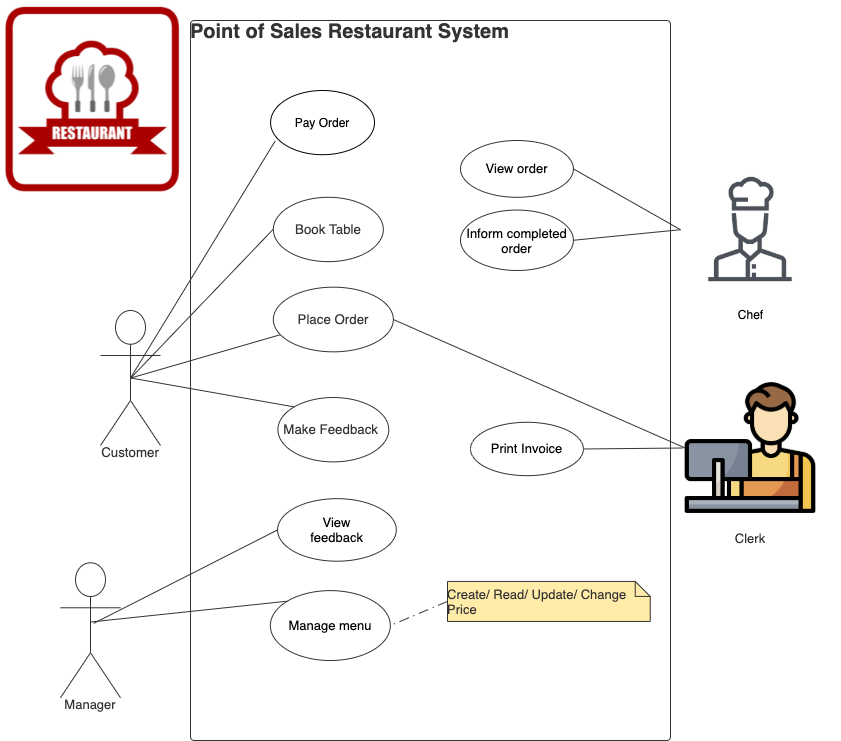

The diagram above was exported from draw.io. Its source (the exported page's mxGraphModel, read from the mxfile embedded in the PNG):
<mxGraphModel dx="1136" dy="700" grid="1" gridSize="10" guides="1" tooltips="1" connect="1" arrows="1" fold="1" page="1" pageScale="1" pageWidth="850" pageHeight="1100" math="0" shadow="0">
  <root>
    <mxCell id="0" />
    <mxCell id="1" parent="0" />
    <mxCell id="FGBnb3xwJ_BDe4n_7O45-389" value="" style="shape=image;verticalLabelPosition=bottom;labelBackgroundColor=#ffffff;verticalAlign=top;aspect=fixed;imageAspect=0;image=data:image/png,(base64 omitted: 3064 chars);" parent="1" vertex="1">
      <mxGeometry x="690" y="169.2" width="140" height="140" as="geometry" />
    </mxCell>
    <UserObject label="Point of Sales Restaurant System" lucidchartObjectId="5uOcKS~eZ4Y2" id="FGBnb3xwJ_BDe4n_7O45-1">
      <mxCell style="html=1;overflow=block;blockSpacing=1;whiteSpace=wrap;container=1;whiteSpace=wrap;fontSize=20;fontColor=#333333;fontStyle=1;align=left;spacing=0;verticalAlign=top;strokeColor=#333333;strokeOpacity=100;fillOpacity=0;rounded=1;absoluteArcSize=1;arcSize=7.5;fillColor=#000000;strokeWidth=0.8;" parent="1" vertex="1">
        <mxGeometry x="200" y="30" width="480" height="720" as="geometry" />
      </mxCell>
    </UserObject>
    <UserObject label="Place Order" lucidchartObjectId="5uOcV.NM3cEA" id="FGBnb3xwJ_BDe4n_7O45-359">
      <mxCell style="html=1;overflow=block;blockSpacing=1;whiteSpace=wrap;ellipse;whiteSpace=wrap;fontSize=13.3;fontColor=#333333;align=center;spacing=0;verticalAlign=middle;strokeColor=#333333;strokeOpacity=100;fillOpacity=100;rounded=1;absoluteArcSize=1;arcSize=7.5;fillColor=#ffffff;strokeWidth=0.8;" parent="FGBnb3xwJ_BDe4n_7O45-1" vertex="1">
        <mxGeometry x="82.83999999999995" y="266.6666666666667" width="120" height="64.66206896551724" as="geometry" />
      </mxCell>
    </UserObject>
    <UserObject label="Inform completed order" lucidchartObjectId="vvOcQNnKMUoj" id="FGBnb3xwJ_BDe4n_7O45-357">
      <mxCell style="html=1;overflow=block;blockSpacing=1;whiteSpace=wrap;ellipse;whiteSpace=wrap;fontSize=13;spacing=0;strokeColor=#333333;strokeOpacity=100;fillOpacity=100;rounded=1;absoluteArcSize=1;arcSize=7.5;fillColor=#ffffff;strokeWidth=0.8;" parent="FGBnb3xwJ_BDe4n_7O45-1" vertex="1">
        <mxGeometry x="270" y="189.55" width="112.9" height="60.45" as="geometry" />
      </mxCell>
    </UserObject>
    <UserObject label="Book Table" lucidchartObjectId="5uOcoKU9WGsl" id="FGBnb3xwJ_BDe4n_7O45-356">
      <mxCell style="html=1;overflow=block;blockSpacing=1;whiteSpace=wrap;ellipse;whiteSpace=wrap;fontSize=13.3;fontColor=#333333;align=center;spacing=0;verticalAlign=middle;strokeColor=#333333;strokeOpacity=100;fillOpacity=100;rounded=1;absoluteArcSize=1;arcSize=7.5;fillColor=#ffffff;strokeWidth=0.8;" parent="FGBnb3xwJ_BDe4n_7O45-1" vertex="1">
        <mxGeometry x="82.83999999999995" y="176.79080459770114" width="110" height="64.36781609195403" as="geometry" />
      </mxCell>
    </UserObject>
    <UserObject label="Make Feedback&amp;nbsp;" lucidchartObjectId="5uOc4x14z27-" id="FGBnb3xwJ_BDe4n_7O45-358">
      <mxCell style="html=1;overflow=block;blockSpacing=1;whiteSpace=wrap;ellipse;whiteSpace=wrap;fontSize=13.3;fontColor=#333333;align=center;spacing=0;verticalAlign=middle;strokeColor=#333333;strokeOpacity=100;fillOpacity=100;rounded=1;absoluteArcSize=1;arcSize=7.5;fillColor=#ffffff;strokeWidth=0.8;" parent="FGBnb3xwJ_BDe4n_7O45-1" vertex="1">
        <mxGeometry x="87.41999999999999" y="377.01149425287355" width="110.85" height="64.36781609195403" as="geometry" />
      </mxCell>
    </UserObject>
    <UserObject label="View&lt;br&gt;feedback" lucidchartObjectId="5uOcp38x6~rI" id="FGBnb3xwJ_BDe4n_7O45-371">
      <mxCell style="html=1;overflow=block;blockSpacing=1;whiteSpace=wrap;ellipse;whiteSpace=wrap;fontSize=13;spacing=0;strokeColor=#333333;strokeOpacity=100;fillOpacity=100;rounded=1;absoluteArcSize=1;arcSize=7.5;fillColor=#ffffff;strokeWidth=0.8;" parent="FGBnb3xwJ_BDe4n_7O45-1" vertex="1">
        <mxGeometry x="87.09" y="478.1609195402299" width="118.71" height="62.52873563218391" as="geometry" />
      </mxCell>
    </UserObject>
    <UserObject label="Create/ Read/ Update/ Change Price" lucidchartObjectId="5uOcQuDDZqda" id="FGBnb3xwJ_BDe4n_7O45-361">
      <mxCell style="html=1;overflow=block;blockSpacing=1;whiteSpace=wrap;shape=note;size=15;whiteSpace=wrap;fontSize=13;fontColor=#333333;align=center;align=left;spacing=0;strokeColor=#333333;strokeOpacity=100;fillOpacity=100;rounded=1;absoluteArcSize=1;arcSize=12;fillColor=#ffeca9;strokeWidth=0.8;" parent="FGBnb3xwJ_BDe4n_7O45-1" vertex="1">
        <mxGeometry x="257.0044792833147" y="560.9168705969596" width="202.74356103023516" height="40.04449388209121" as="geometry" />
      </mxCell>
    </UserObject>
    <UserObject label="Manage menu" lucidchartObjectId="5uOcp38x6~rI" id="FGBnb3xwJ_BDe4n_7O45-360">
      <mxCell style="html=1;overflow=block;blockSpacing=1;whiteSpace=wrap;ellipse;whiteSpace=wrap;fontSize=13;spacing=0;strokeColor=#333333;strokeOpacity=100;fillOpacity=100;rounded=1;absoluteArcSize=1;arcSize=7.5;fillColor=#ffffff;strokeWidth=0.8;" parent="FGBnb3xwJ_BDe4n_7O45-1" vertex="1">
        <mxGeometry x="79.84" y="570.11" width="120" height="69.89" as="geometry" />
      </mxCell>
    </UserObject>
    <UserObject label="" lucidchartObjectId="5uOcDlWZZtaD" id="FGBnb3xwJ_BDe4n_7O45-362">
      <mxCell style="html=1;jettySize=18;whiteSpace=wrap;fontSize=13;strokeColor=#333333;strokeOpacity=100;dashed=1;fixDash=1;dashPattern=10 5 1 5;strokeWidth=0.8;rounded=0;startArrow=none;;endArrow=none;;exitX=0;exitY=0.5;exitPerimeter=0;entryX=1;entryY=0.5;entryDx=0;entryDy=0;exitDx=0;exitDy=0;" parent="FGBnb3xwJ_BDe4n_7O45-1" source="FGBnb3xwJ_BDe4n_7O45-361" target="FGBnb3xwJ_BDe4n_7O45-360" edge="1">
        <mxGeometry width="100" height="100" relative="1" as="geometry">
          <Array as="points" />
        </mxGeometry>
      </mxCell>
    </UserObject>
    <UserObject label="Print Invoice" lucidchartObjectId="vvOcQNnKMUoj" id="FGBnb3xwJ_BDe4n_7O45-390">
      <mxCell style="html=1;overflow=block;blockSpacing=1;whiteSpace=wrap;ellipse;whiteSpace=wrap;fontSize=13;spacing=0;strokeColor=#333333;strokeOpacity=100;fillOpacity=100;rounded=1;absoluteArcSize=1;arcSize=7.5;fillColor=#ffffff;strokeWidth=0.8;" parent="FGBnb3xwJ_BDe4n_7O45-1" vertex="1">
        <mxGeometry x="280.00440089585663" y="401.7821282906934" width="112.9003359462486" height="53.392658509454954" as="geometry" />
      </mxCell>
    </UserObject>
    <UserObject label="View order" lucidchartObjectId="vvOcQNnKMUoj" id="kgsNyaef_vz1bh_JulsD-1">
      <mxCell style="html=1;overflow=block;blockSpacing=1;whiteSpace=wrap;ellipse;whiteSpace=wrap;fontSize=13;spacing=0;strokeColor=#333333;strokeOpacity=100;fillOpacity=100;rounded=1;absoluteArcSize=1;arcSize=7.5;fillColor=#ffffff;strokeWidth=0.8;" parent="FGBnb3xwJ_BDe4n_7O45-1" vertex="1">
        <mxGeometry x="270" y="120" width="112.9" height="56.79" as="geometry" />
      </mxCell>
    </UserObject>
    <mxCell id="FGBnb3xwJ_BDe4n_7O45-351" value="Pay Order" style="ellipse;whiteSpace=wrap;html=1;" parent="1" vertex="1">
      <mxGeometry x="280.09" y="100" width="103.91" height="64.2" as="geometry" />
    </mxCell>
    <UserObject label="" lucidchartObjectId="5uOc30wVKZbU" id="FGBnb3xwJ_BDe4n_7O45-366">
      <mxCell style="html=1;jettySize=18;whiteSpace=wrap;fontSize=13;strokeColor=#333333;strokeOpacity=100;strokeWidth=0.8;rounded=0;startArrow=none;;endArrow=none;;exitX=0;exitY=0.5;entryX=1;entryY=0.5;entryDx=0;entryDy=0;exitDx=0;exitDy=0;" parent="1" source="FGBnb3xwJ_BDe4n_7O45-389" target="FGBnb3xwJ_BDe4n_7O45-357" edge="1">
        <mxGeometry width="100" height="100" relative="1" as="geometry">
          <Array as="points" />
          <mxPoint x="760" y="211.7" as="sourcePoint" />
          <mxPoint x="586.4259999999999" y="220.2" as="targetPoint" />
        </mxGeometry>
      </mxCell>
    </UserObject>
    <UserObject label="" lucidchartObjectId="5uOc30wVKZbU" id="FGBnb3xwJ_BDe4n_7O45-367">
      <mxCell style="html=1;jettySize=18;whiteSpace=wrap;fontSize=13;strokeColor=#333333;strokeOpacity=100;strokeWidth=0.8;rounded=0;startArrow=none;;endArrow=none;;exitX=0;exitY=0.5;exitDx=0;exitDy=0;entryX=1;entryY=0.5;entryDx=0;entryDy=0;" parent="1" source="FGBnb3xwJ_BDe4n_7O45-389" target="kgsNyaef_vz1bh_JulsD-1" edge="1">
        <mxGeometry width="100" height="100" relative="1" as="geometry">
          <Array as="points" />
          <mxPoint x="580" y="254.2" as="targetPoint" />
          <mxPoint x="760" y="211.7" as="sourcePoint" />
        </mxGeometry>
      </mxCell>
    </UserObject>
    <UserObject label="" lucidchartObjectId="5uOcX-.B6XO5" id="FGBnb3xwJ_BDe4n_7O45-368">
      <mxCell style="html=1;jettySize=18;whiteSpace=wrap;fontSize=13;strokeColor=#333333;strokeOpacity=100;strokeWidth=0.8;rounded=0;startArrow=none;;endArrow=none;;exitX=0.016;exitY=0.5;exitPerimeter=0;entryX=1;entryY=0.5;entryDx=0;entryDy=0;" parent="1" source="FGBnb3xwJ_BDe4n_7O45-378" target="FGBnb3xwJ_BDe4n_7O45-359" edge="1">
        <mxGeometry width="100" height="100" relative="1" as="geometry">
          <Array as="points" />
          <mxPoint x="262.9047368421034" y="457.5009677419355" as="targetPoint" />
        </mxGeometry>
      </mxCell>
    </UserObject>
    <UserObject label="Manager" lucidchartObjectId="5uOcVQO0-dz." id="FGBnb3xwJ_BDe4n_7O45-369">
      <mxCell style="html=1;overflow=block;blockSpacing=1;whiteSpace=wrap;shape=umlActor;labelPosition=center;verticalLabelPosition=bottom;verticalAlign=top;whiteSpace=nowrap;whiteSpace=wrap;fontSize=13;fontColor=#333333;align=center;spacing=0;strokeColor=#333333;strokeOpacity=100;rounded=1;absoluteArcSize=1;arcSize=7.5;fillColor=#ffffff;strokeWidth=0.8;" parent="1" vertex="1">
        <mxGeometry x="70" y="572.28" width="60" height="135" as="geometry" />
      </mxCell>
    </UserObject>
    <UserObject label="" lucidchartObjectId="5uOc5q~fuHDS" id="FGBnb3xwJ_BDe4n_7O45-370">
      <mxCell style="html=1;jettySize=18;whiteSpace=wrap;fontSize=13;strokeColor=#333333;strokeOpacity=100;strokeWidth=0.8;rounded=0;startArrow=none;;endArrow=none;;exitX=0.494;exitY=0.439;exitPerimeter=0;entryX=0;entryY=0;entryDx=0;entryDy=0;" parent="1" source="FGBnb3xwJ_BDe4n_7O45-369" target="FGBnb3xwJ_BDe4n_7O45-360" edge="1">
        <mxGeometry width="100" height="100" relative="1" as="geometry">
          <Array as="points" />
        </mxGeometry>
      </mxCell>
    </UserObject>
    <UserObject label="" lucidchartObjectId="5uOc5q~fuHDS" id="FGBnb3xwJ_BDe4n_7O45-372">
      <mxCell style="html=1;jettySize=18;whiteSpace=wrap;fontSize=13;strokeColor=#333333;strokeOpacity=100;strokeWidth=0.8;rounded=0;startArrow=none;;endArrow=none;;exitX=0.553;exitY=0.449;exitPerimeter=0;entryX=0;entryY=0.5;entryDx=0;entryDy=0;exitDx=0;exitDy=0;" parent="1" source="FGBnb3xwJ_BDe4n_7O45-369" target="FGBnb3xwJ_BDe4n_7O45-371" edge="1">
        <mxGeometry width="100" height="100" relative="1" as="geometry">
          <Array as="points" />
          <mxPoint x="244.31999999999982" y="499.9950000000001" as="sourcePoint" />
        </mxGeometry>
      </mxCell>
    </UserObject>
    <mxCell id="FGBnb3xwJ_BDe4n_7O45-376" value="" style="group;dropTarget=0;" parent="1" vertex="1">
      <mxGeometry x="670" y="430" width="180" height="176" as="geometry" />
    </mxCell>
    <UserObject label="Clerk" lucidchartObjectId="5uOca0TBmxIq" id="FGBnb3xwJ_BDe4n_7O45-377">
      <mxCell style="html=1;overflow=block;blockSpacing=1;whiteSpace=wrap;strokeColor=none;fillColor=none;whiteSpace=wrap;fontSize=13;fontColor=#333333;align=center;spacing=0;strokeWidth=1.5;" parent="FGBnb3xwJ_BDe4n_7O45-376" vertex="1">
        <mxGeometry y="95" width="180" height="45" as="geometry" />
      </mxCell>
    </UserObject>
    <UserObject label="" lucidchartObjectId="5uOcmMA-2ZLx" id="FGBnb3xwJ_BDe4n_7O45-378">
      <mxCell style="html=1;overflow=block;blockSpacing=1;whiteSpace=wrap;shape=image;whiteSpace=wrap;fontSize=13;spacing=0;strokeColor=none;strokeOpacity=100;strokeWidth=0;image=https://images.lucid.app/images/598f1641-e5e1-49b2-b38e-037c9354617b/content;imageAspect=0;" parent="FGBnb3xwJ_BDe4n_7O45-376" vertex="1">
        <mxGeometry x="22.5" y="-40" width="135" height="135" as="geometry" />
      </mxCell>
    </UserObject>
    <UserObject label="" lucidchartObjectId="5uOcxaz.L3Tb" id="FGBnb3xwJ_BDe4n_7O45-381">
      <mxCell style="html=1;overflow=block;blockSpacing=1;whiteSpace=wrap;shape=image;whiteSpace=wrap;fontSize=13;spacing=0;strokeColor=none;strokeOpacity=100;strokeWidth=0;image=https://images.lucid.app/images/005deefe-b747-4005-b7ab-36881a727ea1/content;imageAspect=0;" parent="1" vertex="1">
        <mxGeometry x="10" y="10" width="186" height="196" as="geometry" />
      </mxCell>
    </UserObject>
    <UserObject label="Customer" lucidchartObjectId="5uOcWSvnwtp3" id="FGBnb3xwJ_BDe4n_7O45-382">
      <mxCell style="html=1;overflow=block;blockSpacing=1;whiteSpace=wrap;shape=umlActor;labelPosition=center;verticalLabelPosition=bottom;verticalAlign=top;whiteSpace=nowrap;whiteSpace=wrap;fontSize=13.3;fontColor=#333333;spacing=0;strokeColor=#333333;strokeOpacity=100;rounded=1;absoluteArcSize=1;arcSize=7.5;fillColor=#ffffff;strokeWidth=0.8;" parent="1" vertex="1">
        <mxGeometry x="110" y="320" width="60" height="135" as="geometry" />
      </mxCell>
    </UserObject>
    <UserObject label="" lucidchartObjectId="5uOc.A~gCOwH" id="FGBnb3xwJ_BDe4n_7O45-383">
      <mxCell style="html=1;jettySize=18;whiteSpace=wrap;fontSize=13;strokeColor=#333333;strokeOpacity=100;strokeWidth=0.8;rounded=0;startArrow=none;;endArrow=none;;exitX=0.506;exitY=0.5;exitPerimeter=0;" parent="1" source="FGBnb3xwJ_BDe4n_7O45-382" target="FGBnb3xwJ_BDe4n_7O45-359" edge="1">
        <mxGeometry width="100" height="100" relative="1" as="geometry">
          <Array as="points" />
        </mxGeometry>
      </mxCell>
    </UserObject>
    <UserObject label="" lucidchartObjectId="5uOchSXIyvP~" id="FGBnb3xwJ_BDe4n_7O45-384">
      <mxCell style="html=1;jettySize=18;whiteSpace=wrap;fontSize=13;strokeColor=#333333;strokeOpacity=100;strokeWidth=0.8;rounded=0;startArrow=none;;endArrow=none;;exitX=0.506;exitY=0.5;exitPerimeter=0;entryX=0;entryY=0;entryDx=0;entryDy=0;" parent="1" source="FGBnb3xwJ_BDe4n_7O45-382" target="FGBnb3xwJ_BDe4n_7O45-358" edge="1">
        <mxGeometry width="100" height="100" relative="1" as="geometry">
          <Array as="points" />
        </mxGeometry>
      </mxCell>
    </UserObject>
    <UserObject label="" lucidchartObjectId="5uOcGH.pvelh" id="FGBnb3xwJ_BDe4n_7O45-385">
      <mxCell style="html=1;jettySize=18;whiteSpace=wrap;fontSize=13;strokeColor=#333333;strokeOpacity=100;strokeWidth=0.8;rounded=0;startArrow=none;;endArrow=none;;exitX=0.506;exitY=0.5;exitPerimeter=0;entryX=-0.003;entryY=0.5;entryPerimeter=0;" parent="1" source="FGBnb3xwJ_BDe4n_7O45-382" target="FGBnb3xwJ_BDe4n_7O45-356" edge="1">
        <mxGeometry width="100" height="100" relative="1" as="geometry">
          <Array as="points" />
        </mxGeometry>
      </mxCell>
    </UserObject>
    <UserObject label="" lucidchartObjectId="5uOcFHLmtpQi" id="FGBnb3xwJ_BDe4n_7O45-386">
      <mxCell style="html=1;jettySize=18;whiteSpace=wrap;fontSize=13;strokeColor=#333333;strokeOpacity=100;strokeWidth=0.8;rounded=0;startArrow=none;;endArrow=none;;entryX=0.044;entryY=0.787;entryPerimeter=0;entryDx=0;entryDy=0;exitX=0.5;exitY=0.5;exitDx=0;exitDy=0;exitPerimeter=0;" parent="1" source="FGBnb3xwJ_BDe4n_7O45-382" target="FGBnb3xwJ_BDe4n_7O45-351" edge="1">
        <mxGeometry width="100" height="100" relative="1" as="geometry">
          <Array as="points" />
          <mxPoint x="253.5999999999999" y="189.62" as="targetPoint" />
          <mxPoint x="120" y="328" as="sourcePoint" />
        </mxGeometry>
      </mxCell>
    </UserObject>
    <UserObject label="" lucidchartObjectId="5uOc30wVKZbU" id="FGBnb3xwJ_BDe4n_7O45-391">
      <mxCell style="html=1;jettySize=18;whiteSpace=wrap;fontSize=13;strokeColor=#333333;strokeOpacity=100;strokeWidth=0.8;rounded=0;startArrow=none;;endArrow=none;;exitX=0;exitY=0.5;entryX=1;entryY=0.5;entryDx=0;entryDy=0;exitDx=0;exitDy=0;" parent="1" source="FGBnb3xwJ_BDe4n_7O45-378" target="FGBnb3xwJ_BDe4n_7O45-390" edge="1">
        <mxGeometry width="100" height="100" relative="1" as="geometry">
          <Array as="points" />
          <mxPoint x="710" y="395" as="sourcePoint" />
          <mxPoint x="612.9047368421097" y="479.03032258064513" as="targetPoint" />
        </mxGeometry>
      </mxCell>
    </UserObject>
    <mxCell id="FGBnb3xwJ_BDe4n_7O45-392" value="Chef" style="text;html=1;align=center;verticalAlign=middle;resizable=0;points=[];autosize=1;strokeColor=none;fillColor=none;" parent="1" vertex="1">
      <mxGeometry x="740" y="314.2" width="40" height="20" as="geometry" />
    </mxCell>
  </root>
</mxGraphModel>